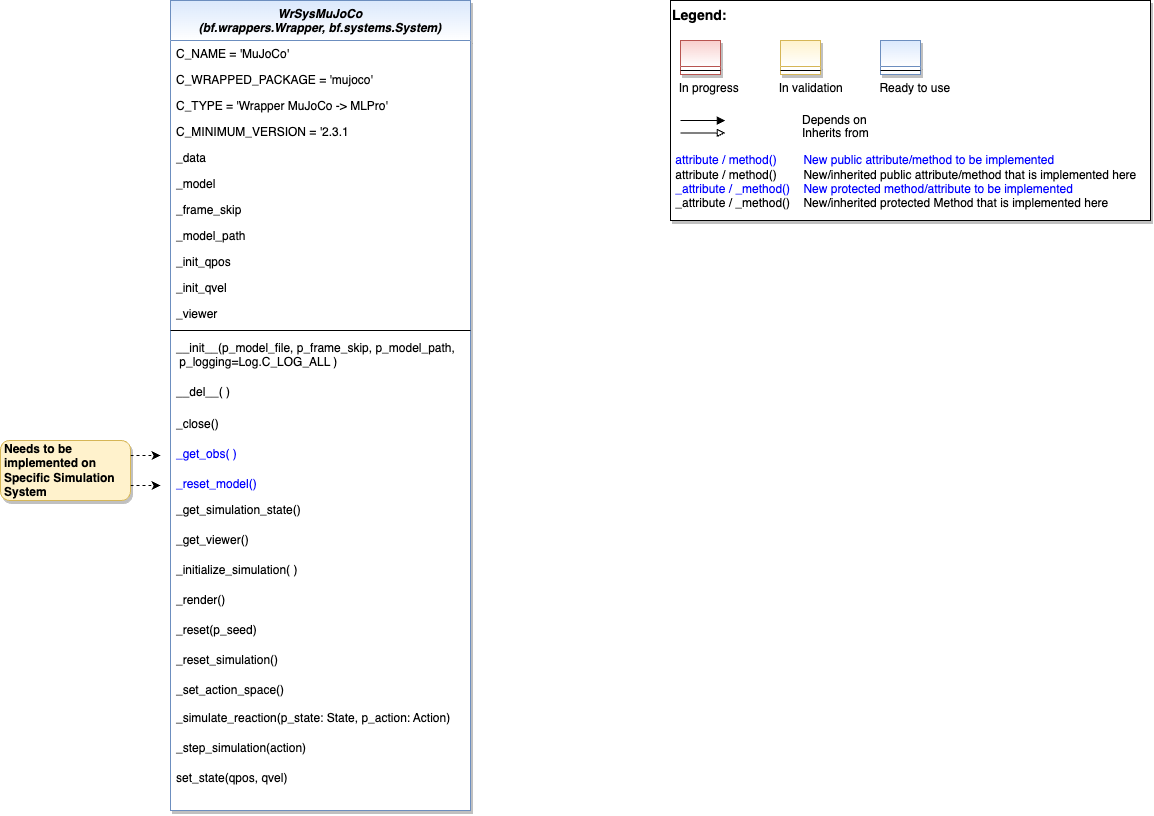

The diagram above was exported from draw.io. Its source (the exported page's mxGraphModel, read from the mxfile embedded in the PNG):
<mxGraphModel dx="2262" dy="1647" grid="1" gridSize="10" guides="1" tooltips="1" connect="1" arrows="1" fold="1" page="1" pageScale="1" pageWidth="2336" pageHeight="1654" math="0" shadow="0">
  <root>
    <mxCell id="WIyWlLk6GJQsqaUBKTNV-0" />
    <mxCell id="WIyWlLk6GJQsqaUBKTNV-1" parent="WIyWlLk6GJQsqaUBKTNV-0" />
    <mxCell id="dl7jBH0QpKdt2L9IKGmV-13" value="WrSysMuJoCo&#10;(bf.wrappers.Wrapper, bf.systems.System)" style="swimlane;fontStyle=3;align=center;verticalAlign=top;childLayout=stackLayout;horizontal=1;startSize=40;horizontalStack=0;resizeParent=1;resizeLast=0;collapsible=1;marginBottom=0;rounded=0;shadow=1;strokeWidth=1;fillColor=#dae8fc;strokeColor=#6c8ebf;gradientColor=#ffffff;swimlaneFillColor=#ffffff;" parent="WIyWlLk6GJQsqaUBKTNV-1" vertex="1">
      <mxGeometry x="500" y="40" width="300" height="810" as="geometry">
        <mxRectangle x="230" y="140" width="160" height="26" as="alternateBounds" />
      </mxGeometry>
    </mxCell>
    <mxCell id="dl7jBH0QpKdt2L9IKGmV-24" value="C_NAME = 'MuJoCo'" style="text;align=left;verticalAlign=top;spacingLeft=4;spacingRight=4;overflow=hidden;rotatable=0;points=[[0,0.5],[1,0.5]];portConstraint=eastwest;" parent="dl7jBH0QpKdt2L9IKGmV-13" vertex="1">
      <mxGeometry y="40" width="300" height="26" as="geometry" />
    </mxCell>
    <mxCell id="dl7jBH0QpKdt2L9IKGmV-25" value="C_WRAPPED_PACKAGE = 'mujoco'" style="text;align=left;verticalAlign=top;spacingLeft=4;spacingRight=4;overflow=hidden;rotatable=0;points=[[0,0.5],[1,0.5]];portConstraint=eastwest;" parent="dl7jBH0QpKdt2L9IKGmV-13" vertex="1">
      <mxGeometry y="66" width="300" height="26" as="geometry" />
    </mxCell>
    <mxCell id="Q9kL15b_nmazm_Xh1AIU-0" value="C_TYPE = 'Wrapper MuJoCo -&gt; MLPro'" style="text;align=left;verticalAlign=top;spacingLeft=4;spacingRight=4;overflow=hidden;rotatable=0;points=[[0,0.5],[1,0.5]];portConstraint=eastwest;" parent="dl7jBH0QpKdt2L9IKGmV-13" vertex="1">
      <mxGeometry y="92" width="300" height="26" as="geometry" />
    </mxCell>
    <object label="C_MINIMUM_VERSION = '2.3.1" a="" id="C5m0PMtwERqMIWu5-DIf-0">
      <mxCell style="text;align=left;verticalAlign=top;spacingLeft=4;spacingRight=4;overflow=hidden;rotatable=0;points=[[0,0.5],[1,0.5]];portConstraint=eastwest;" parent="dl7jBH0QpKdt2L9IKGmV-13" vertex="1">
        <mxGeometry y="118" width="300" height="26" as="geometry" />
      </mxCell>
    </object>
    <object label="_data" a="" id="C5m0PMtwERqMIWu5-DIf-3">
      <mxCell style="text;align=left;verticalAlign=top;spacingLeft=4;spacingRight=4;overflow=hidden;rotatable=0;points=[[0,0.5],[1,0.5]];portConstraint=eastwest;" parent="dl7jBH0QpKdt2L9IKGmV-13" vertex="1">
        <mxGeometry y="144" width="300" height="26" as="geometry" />
      </mxCell>
    </object>
    <object label="_model" a="" id="C5m0PMtwERqMIWu5-DIf-5">
      <mxCell style="text;align=left;verticalAlign=top;spacingLeft=4;spacingRight=4;overflow=hidden;rotatable=0;points=[[0,0.5],[1,0.5]];portConstraint=eastwest;" parent="dl7jBH0QpKdt2L9IKGmV-13" vertex="1">
        <mxGeometry y="170" width="300" height="26" as="geometry" />
      </mxCell>
    </object>
    <object label="_frame_skip" a="" id="C5m0PMtwERqMIWu5-DIf-7">
      <mxCell style="text;align=left;verticalAlign=top;spacingLeft=4;spacingRight=4;overflow=hidden;rotatable=0;points=[[0,0.5],[1,0.5]];portConstraint=eastwest;" parent="dl7jBH0QpKdt2L9IKGmV-13" vertex="1">
        <mxGeometry y="196" width="300" height="26" as="geometry" />
      </mxCell>
    </object>
    <object label="_model_path" a="" id="C5m0PMtwERqMIWu5-DIf-6">
      <mxCell style="text;align=left;verticalAlign=top;spacingLeft=4;spacingRight=4;overflow=hidden;rotatable=0;points=[[0,0.5],[1,0.5]];portConstraint=eastwest;" parent="dl7jBH0QpKdt2L9IKGmV-13" vertex="1">
        <mxGeometry y="222" width="300" height="26" as="geometry" />
      </mxCell>
    </object>
    <object label="_init_qpos" a="" id="C5m0PMtwERqMIWu5-DIf-4">
      <mxCell style="text;align=left;verticalAlign=top;spacingLeft=4;spacingRight=4;overflow=hidden;rotatable=0;points=[[0,0.5],[1,0.5]];portConstraint=eastwest;" parent="dl7jBH0QpKdt2L9IKGmV-13" vertex="1">
        <mxGeometry y="248" width="300" height="26" as="geometry" />
      </mxCell>
    </object>
    <object label="_init_qvel" a="" id="C5m0PMtwERqMIWu5-DIf-2">
      <mxCell style="text;align=left;verticalAlign=top;spacingLeft=4;spacingRight=4;overflow=hidden;rotatable=0;points=[[0,0.5],[1,0.5]];portConstraint=eastwest;" parent="dl7jBH0QpKdt2L9IKGmV-13" vertex="1">
        <mxGeometry y="274" width="300" height="26" as="geometry" />
      </mxCell>
    </object>
    <object label="_viewer" a="" id="C5m0PMtwERqMIWu5-DIf-1">
      <mxCell style="text;align=left;verticalAlign=top;spacingLeft=4;spacingRight=4;overflow=hidden;rotatable=0;points=[[0,0.5],[1,0.5]];portConstraint=eastwest;" parent="dl7jBH0QpKdt2L9IKGmV-13" vertex="1">
        <mxGeometry y="300" width="300" height="26" as="geometry" />
      </mxCell>
    </object>
    <mxCell id="dl7jBH0QpKdt2L9IKGmV-20" value="" style="line;html=1;strokeWidth=1;align=left;verticalAlign=middle;spacingTop=-1;spacingLeft=3;spacingRight=3;rotatable=0;labelPosition=right;points=[];portConstraint=eastwest;" parent="dl7jBH0QpKdt2L9IKGmV-13" vertex="1">
      <mxGeometry y="326" width="300" height="8" as="geometry" />
    </mxCell>
    <mxCell id="dl7jBH0QpKdt2L9IKGmV-21" value="__init__(p_model_file, p_frame_skip, p_model_path,&#10; p_logging=Log.C_LOG_ALL )" style="text;align=left;verticalAlign=top;spacingLeft=4;spacingRight=4;overflow=hidden;rotatable=0;points=[[0,0.5],[1,0.5]];portConstraint=eastwest;" parent="dl7jBH0QpKdt2L9IKGmV-13" vertex="1">
      <mxGeometry y="334" width="300" height="44" as="geometry" />
    </mxCell>
    <mxCell id="C5m0PMtwERqMIWu5-DIf-11" value="__del__( )" style="text;align=left;verticalAlign=top;spacingLeft=4;spacingRight=4;overflow=hidden;rotatable=0;points=[[0,0.5],[1,0.5]];portConstraint=eastwest;" parent="dl7jBH0QpKdt2L9IKGmV-13" vertex="1">
      <mxGeometry y="378" width="300" height="32" as="geometry" />
    </mxCell>
    <mxCell id="C5m0PMtwERqMIWu5-DIf-16" value="_close()" style="text;align=left;verticalAlign=top;spacingLeft=4;spacingRight=4;overflow=hidden;rotatable=0;points=[[0,0.5],[1,0.5]];portConstraint=eastwest;" parent="dl7jBH0QpKdt2L9IKGmV-13" vertex="1">
      <mxGeometry y="410" width="300" height="30" as="geometry" />
    </mxCell>
    <mxCell id="C5m0PMtwERqMIWu5-DIf-20" value="_get_obs( )" style="text;align=left;verticalAlign=top;spacingLeft=4;spacingRight=4;overflow=hidden;rotatable=0;points=[[0,0.5],[1,0.5]];portConstraint=eastwest;fontColor=#0000FF;" parent="dl7jBH0QpKdt2L9IKGmV-13" vertex="1">
      <mxGeometry y="440" width="300" height="30" as="geometry" />
    </mxCell>
    <mxCell id="C5m0PMtwERqMIWu5-DIf-14" value="_reset_model()" style="text;align=left;verticalAlign=top;spacingLeft=4;spacingRight=4;overflow=hidden;rotatable=0;points=[[0,0.5],[1,0.5]];portConstraint=eastwest;fontColor=#0000FF;" parent="dl7jBH0QpKdt2L9IKGmV-13" vertex="1">
      <mxGeometry y="470" width="300" height="26" as="geometry" />
    </mxCell>
    <mxCell id="C5m0PMtwERqMIWu5-DIf-21" value="_get_simulation_state()" style="text;align=left;verticalAlign=top;spacingLeft=4;spacingRight=4;overflow=hidden;rotatable=0;points=[[0,0.5],[1,0.5]];portConstraint=eastwest;" parent="dl7jBH0QpKdt2L9IKGmV-13" vertex="1">
      <mxGeometry y="496" width="300" height="30" as="geometry" />
    </mxCell>
    <mxCell id="C5m0PMtwERqMIWu5-DIf-19" value="_get_viewer()" style="text;align=left;verticalAlign=top;spacingLeft=4;spacingRight=4;overflow=hidden;rotatable=0;points=[[0,0.5],[1,0.5]];portConstraint=eastwest;" parent="dl7jBH0QpKdt2L9IKGmV-13" vertex="1">
      <mxGeometry y="526" width="300" height="30" as="geometry" />
    </mxCell>
    <mxCell id="C5m0PMtwERqMIWu5-DIf-18" value="_initialize_simulation( )" style="text;align=left;verticalAlign=top;spacingLeft=4;spacingRight=4;overflow=hidden;rotatable=0;points=[[0,0.5],[1,0.5]];portConstraint=eastwest;" parent="dl7jBH0QpKdt2L9IKGmV-13" vertex="1">
      <mxGeometry y="556" width="300" height="30" as="geometry" />
    </mxCell>
    <mxCell id="C5m0PMtwERqMIWu5-DIf-17" value="_render()" style="text;align=left;verticalAlign=top;spacingLeft=4;spacingRight=4;overflow=hidden;rotatable=0;points=[[0,0.5],[1,0.5]];portConstraint=eastwest;" parent="dl7jBH0QpKdt2L9IKGmV-13" vertex="1">
      <mxGeometry y="586" width="300" height="30" as="geometry" />
    </mxCell>
    <mxCell id="C5m0PMtwERqMIWu5-DIf-15" value="_reset(p_seed)" style="text;align=left;verticalAlign=top;spacingLeft=4;spacingRight=4;overflow=hidden;rotatable=0;points=[[0,0.5],[1,0.5]];portConstraint=eastwest;" parent="dl7jBH0QpKdt2L9IKGmV-13" vertex="1">
      <mxGeometry y="616" width="300" height="30" as="geometry" />
    </mxCell>
    <mxCell id="C5m0PMtwERqMIWu5-DIf-13" value="_reset_simulation()" style="text;align=left;verticalAlign=top;spacingLeft=4;spacingRight=4;overflow=hidden;rotatable=0;points=[[0,0.5],[1,0.5]];portConstraint=eastwest;" parent="dl7jBH0QpKdt2L9IKGmV-13" vertex="1">
      <mxGeometry y="646" width="300" height="30" as="geometry" />
    </mxCell>
    <mxCell id="C5m0PMtwERqMIWu5-DIf-12" value="_set_action_space()" style="text;align=left;verticalAlign=top;spacingLeft=4;spacingRight=4;overflow=hidden;rotatable=0;points=[[0,0.5],[1,0.5]];portConstraint=eastwest;" parent="dl7jBH0QpKdt2L9IKGmV-13" vertex="1">
      <mxGeometry y="676" width="300" height="28" as="geometry" />
    </mxCell>
    <mxCell id="C5m0PMtwERqMIWu5-DIf-10" value="_simulate_reaction(p_state: State, p_action: Action)" style="text;align=left;verticalAlign=top;spacingLeft=4;spacingRight=4;overflow=hidden;rotatable=0;points=[[0,0.5],[1,0.5]];portConstraint=eastwest;" parent="dl7jBH0QpKdt2L9IKGmV-13" vertex="1">
      <mxGeometry y="704" width="300" height="30" as="geometry" />
    </mxCell>
    <mxCell id="C5m0PMtwERqMIWu5-DIf-9" value="_step_simulation(action)" style="text;align=left;verticalAlign=top;spacingLeft=4;spacingRight=4;overflow=hidden;rotatable=0;points=[[0,0.5],[1,0.5]];portConstraint=eastwest;" parent="dl7jBH0QpKdt2L9IKGmV-13" vertex="1">
      <mxGeometry y="734" width="300" height="30" as="geometry" />
    </mxCell>
    <mxCell id="C5m0PMtwERqMIWu5-DIf-8" value="set_state(qpos, qvel)" style="text;align=left;verticalAlign=top;spacingLeft=4;spacingRight=4;overflow=hidden;rotatable=0;points=[[0,0.5],[1,0.5]];portConstraint=eastwest;" parent="dl7jBH0QpKdt2L9IKGmV-13" vertex="1">
      <mxGeometry y="764" width="300" height="30" as="geometry" />
    </mxCell>
    <mxCell id="4z1ZA7iLyQSW-nbc1bQL-4" value="" style="group" parent="WIyWlLk6GJQsqaUBKTNV-1" vertex="1" connectable="0">
      <mxGeometry x="1000" y="40" width="480" height="220" as="geometry" />
    </mxCell>
    <mxCell id="4z1ZA7iLyQSW-nbc1bQL-5" value="&lt;font color=&quot;#000000&quot; size=&quot;1&quot;&gt;&lt;b style=&quot;font-size: 14px&quot;&gt;Legend:&lt;br&gt;&lt;/b&gt;&lt;/font&gt;&lt;br&gt;&lt;br&gt;&lt;br&gt;&lt;font color=&quot;#0000ff&quot; style=&quot;font-size: 6px&quot;&gt;&lt;br&gt;&lt;/font&gt;&lt;span style=&quot;color: rgb(0 , 0 , 0)&quot;&gt;&lt;font style=&quot;font-size: 4px&quot;&gt;&amp;nbsp; &amp;nbsp;&lt;/font&gt;&amp;nbsp;In progress&amp;nbsp; &amp;nbsp; &amp;nbsp; &amp;nbsp; &amp;nbsp; &amp;nbsp; In validation&amp;nbsp; &amp;nbsp; &amp;nbsp; &amp;nbsp; &amp;nbsp; &amp;nbsp;Ready to use&lt;/span&gt;&lt;font color=&quot;#000000&quot;&gt;&amp;nbsp;&lt;br&gt;&lt;/font&gt;&lt;font color=&quot;#0000ff&quot;&gt;&lt;br&gt;&lt;br&gt;&lt;br&gt;&lt;br&gt;&amp;nbsp;attribute / method()&amp;nbsp; &amp;nbsp; &amp;nbsp; &amp;nbsp; New public attribute/method to be implemented&lt;/font&gt;&lt;br&gt;&lt;font color=&quot;#000000&quot;&gt;&amp;nbsp;&lt;/font&gt;&lt;font color=&quot;#000000&quot;&gt;attribute / method()&lt;span&gt;&#09;&lt;/span&gt;&amp;nbsp; &amp;nbsp; &amp;nbsp; &amp;nbsp;New/inherited public attribute/method that is implemented here&lt;br&gt;&lt;/font&gt;&lt;font color=&quot;#0000ff&quot;&gt;&amp;nbsp;_attribute /&amp;nbsp;&lt;/font&gt;&lt;font color=&quot;#0000ff&quot;&gt;_method()&amp;nbsp; &amp;nbsp; New protected method/attribute to be implemented&lt;/font&gt;&lt;br&gt;&lt;font color=&quot;#000000&quot;&gt;&amp;nbsp;_attribute / _method()&amp;nbsp; &amp;nbsp; New/inherited protected Method that is implemented here&lt;br&gt;&lt;/font&gt;&lt;font color=&quot;#000000&quot;&gt;&lt;br&gt;&lt;br&gt;&lt;br&gt;&lt;br&gt;&lt;br&gt;&lt;/font&gt;" style="text;html=1;align=left;verticalAlign=top;whiteSpace=wrap;rounded=0;fontColor=#006600;strokeColor=#000000;shadow=1;fillColor=#ffffff;" parent="4z1ZA7iLyQSW-nbc1bQL-4" vertex="1">
      <mxGeometry width="480" height="220" as="geometry" />
    </mxCell>
    <mxCell id="4z1ZA7iLyQSW-nbc1bQL-6" value="Depends on" style="endArrow=block;html=1;labelPosition=right;verticalLabelPosition=middle;align=left;verticalAlign=middle;endFill=1;fontSize=12;" parent="4z1ZA7iLyQSW-nbc1bQL-4" edge="1">
      <mxGeometry x="-1590" y="-2180" width="50" height="50" as="geometry">
        <mxPoint x="9.99969696969697" y="120.00301587301601" as="sourcePoint" />
        <mxPoint x="54.84818181818173" y="120.00301587301601" as="targetPoint" />
        <mxPoint x="98" as="offset" />
        <Array as="points">
          <mxPoint x="30" y="120" />
        </Array>
      </mxGeometry>
    </mxCell>
    <mxCell id="4z1ZA7iLyQSW-nbc1bQL-7" value="Inherits from" style="endArrow=block;html=1;labelPosition=right;verticalLabelPosition=middle;align=left;verticalAlign=middle;endFill=0;fontSize=12;" parent="4z1ZA7iLyQSW-nbc1bQL-4" edge="1">
      <mxGeometry x="-1590" y="-2180" width="50" height="50" as="geometry">
        <mxPoint x="9.99969696969697" y="132.3846031746034" as="sourcePoint" />
        <mxPoint x="54.84818181818173" y="132.3846031746034" as="targetPoint" />
        <mxPoint x="98" y="1" as="offset" />
      </mxGeometry>
    </mxCell>
    <mxCell id="4z1ZA7iLyQSW-nbc1bQL-8" value="" style="swimlane;fontStyle=3;align=center;verticalAlign=top;childLayout=stackLayout;horizontal=1;startSize=26;horizontalStack=0;resizeParent=1;resizeLast=0;collapsible=1;marginBottom=0;rounded=0;shadow=1;strokeWidth=1;fillColor=#f8cecc;strokeColor=#b85450;gradientColor=#ffffff;swimlaneFillColor=#ffffff;" parent="4z1ZA7iLyQSW-nbc1bQL-4" vertex="1">
      <mxGeometry x="10" y="40" width="40" height="34" as="geometry">
        <mxRectangle x="230" y="140" width="160" height="26" as="alternateBounds" />
      </mxGeometry>
    </mxCell>
    <mxCell id="4z1ZA7iLyQSW-nbc1bQL-9" value="" style="line;html=1;strokeWidth=1;align=left;verticalAlign=middle;spacingTop=-1;spacingLeft=3;spacingRight=3;rotatable=0;labelPosition=right;points=[];portConstraint=eastwest;" parent="4z1ZA7iLyQSW-nbc1bQL-8" vertex="1">
      <mxGeometry y="26" width="40" height="8" as="geometry" />
    </mxCell>
    <mxCell id="4z1ZA7iLyQSW-nbc1bQL-10" value="" style="swimlane;fontStyle=3;align=center;verticalAlign=top;childLayout=stackLayout;horizontal=1;startSize=26;horizontalStack=0;resizeParent=1;resizeLast=0;collapsible=1;marginBottom=0;rounded=0;shadow=1;strokeWidth=1;fillColor=#fff2cc;strokeColor=#d6b656;gradientColor=#ffffff;swimlaneFillColor=#ffffff;" parent="4z1ZA7iLyQSW-nbc1bQL-4" vertex="1">
      <mxGeometry x="110" y="40" width="40" height="34" as="geometry">
        <mxRectangle x="230" y="140" width="160" height="26" as="alternateBounds" />
      </mxGeometry>
    </mxCell>
    <mxCell id="4z1ZA7iLyQSW-nbc1bQL-11" value="" style="line;html=1;strokeWidth=1;align=left;verticalAlign=middle;spacingTop=-1;spacingLeft=3;spacingRight=3;rotatable=0;labelPosition=right;points=[];portConstraint=eastwest;" parent="4z1ZA7iLyQSW-nbc1bQL-10" vertex="1">
      <mxGeometry y="26" width="40" height="8" as="geometry" />
    </mxCell>
    <mxCell id="4z1ZA7iLyQSW-nbc1bQL-12" value="" style="swimlane;fontStyle=3;align=center;verticalAlign=top;childLayout=stackLayout;horizontal=1;startSize=26;horizontalStack=0;resizeParent=1;resizeLast=0;collapsible=1;marginBottom=0;rounded=0;shadow=1;strokeWidth=1;fillColor=#dae8fc;strokeColor=#6c8ebf;gradientColor=#ffffff;swimlaneFillColor=#ffffff;" parent="4z1ZA7iLyQSW-nbc1bQL-4" vertex="1">
      <mxGeometry x="210" y="40" width="40" height="34" as="geometry">
        <mxRectangle x="230" y="140" width="160" height="26" as="alternateBounds" />
      </mxGeometry>
    </mxCell>
    <mxCell id="4z1ZA7iLyQSW-nbc1bQL-13" value="" style="line;html=1;strokeWidth=1;align=left;verticalAlign=middle;spacingTop=-1;spacingLeft=3;spacingRight=3;rotatable=0;labelPosition=right;points=[];portConstraint=eastwest;" parent="4z1ZA7iLyQSW-nbc1bQL-12" vertex="1">
      <mxGeometry y="26" width="40" height="8" as="geometry" />
    </mxCell>
    <mxCell id="p6NXS87yPC7KvKuFqOss-0" value="Needs to be implemented on Specific Simulation System" style="rounded=1;whiteSpace=wrap;html=1;fillColor=#fff2cc;strokeColor=#d6b656;shadow=1;fontStyle=1;align=left;spacingLeft=2;" vertex="1" parent="WIyWlLk6GJQsqaUBKTNV-1">
      <mxGeometry x="330" y="480" width="130" height="60" as="geometry" />
    </mxCell>
    <mxCell id="p6NXS87yPC7KvKuFqOss-1" value="" style="endArrow=classic;html=1;fontColor=#0000FF;exitX=1;exitY=0.25;exitDx=0;exitDy=0;rounded=0;dashed=1;" edge="1" parent="WIyWlLk6GJQsqaUBKTNV-1" source="p6NXS87yPC7KvKuFqOss-0">
      <mxGeometry width="50" height="50" relative="1" as="geometry">
        <mxPoint x="670" y="470" as="sourcePoint" />
        <mxPoint x="490" y="495" as="targetPoint" />
      </mxGeometry>
    </mxCell>
    <mxCell id="p6NXS87yPC7KvKuFqOss-2" value="" style="endArrow=classic;html=1;fontColor=#0000FF;exitX=1;exitY=0.75;exitDx=0;exitDy=0;rounded=0;dashed=1;" edge="1" parent="WIyWlLk6GJQsqaUBKTNV-1" source="p6NXS87yPC7KvKuFqOss-0">
      <mxGeometry width="50" height="50" relative="1" as="geometry">
        <mxPoint x="459.9999999999999" y="520.0675" as="sourcePoint" />
        <mxPoint x="490" y="525" as="targetPoint" />
      </mxGeometry>
    </mxCell>
  </root>
</mxGraphModel>